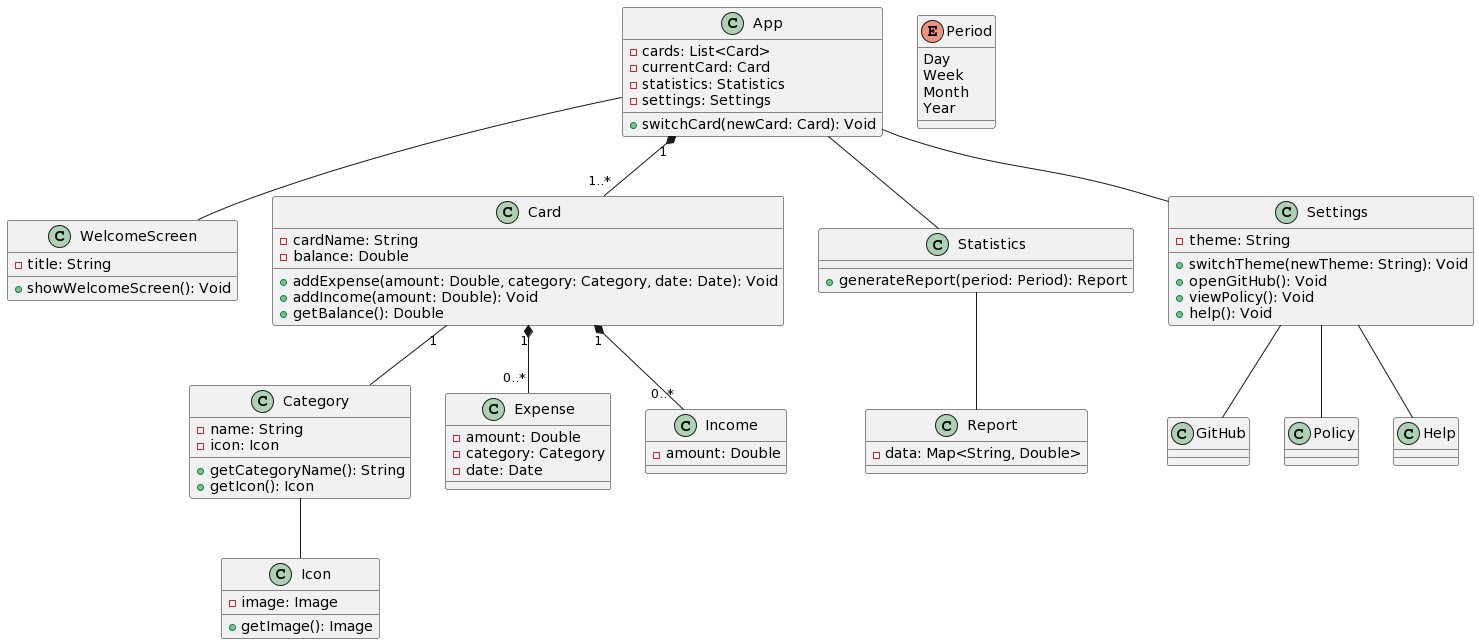

The diagram above was rendered by PlantUML. Its source (embedded in the PNG):
@startuml
class WelcomeScreen {
  - title: String
  + showWelcomeScreen(): Void
}

class Card {
  - cardName: String
  - balance: Double
  + addExpense(amount: Double, category: Category, date: Date): Void
  + addIncome(amount: Double): Void
  + getBalance(): Double
}

class Category {
  - name: String
  - icon: Icon
  + getCategoryName(): String
  + getIcon(): Icon
}

class Icon {
  - image: Image
  + getImage(): Image
}

class Expense {
  - amount: Double
  - category: Category
  - date: Date
}

class Income {
  - amount: Double
}

class Statistics {
  + generateReport(period: Period): Report
}

enum Period {
  Day
  Week
  Month
  Year
}

class Report {
  - data: Map<String, Double>
}

class Settings {
  - theme: String
  + switchTheme(newTheme: String): Void
  + openGitHub(): Void
  + viewPolicy(): Void
  + help(): Void
}

class App {
  - cards: List<Card>
  - currentCard: Card
  - statistics: Statistics
  - settings: Settings
  + switchCard(newCard: Card): Void
}

App -- WelcomeScreen
App "1" *-- "1..*" Card
Card "1" *-- "0..*" Expense
Card "1" *-- "0..*" Income
Card "1" -- Category
Category -- Icon
Statistics -- Report
App -- Statistics
App -- Settings

Settings -- GitHub
Settings -- Policy
Settings -- Help
@enduml